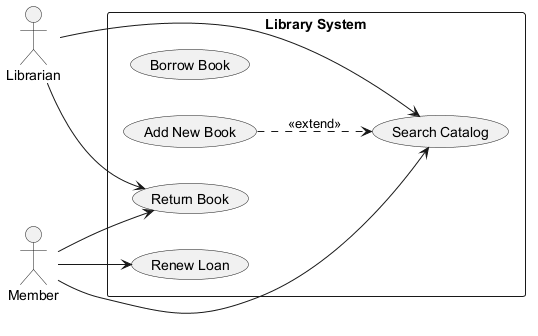

The diagram above was rendered by PlantUML. Its source (embedded in the PNG):
@startuml

left to right direction
actor "Librarian" as L
actor "Member" as M
rectangle "Library System" {
  usecase "Borrow Book" as UC_BorrowBook
  usecase "Add New Book" as UC_AddNewBook
  usecase "Return Book" as UC_ReturnBook
  usecase "Renew Loan" as UC_RenewLoan
  usecase "Search Catalog" as UC_SearchCatalog
}
L --> UC_SearchCatalog
L --> UC_ReturnBook
M --> UC_ReturnBook
M --> UC_SearchCatalog
M --> UC_RenewLoan
UC_AddNewBook ..> UC_SearchCatalog : <<extend>>
@enduml